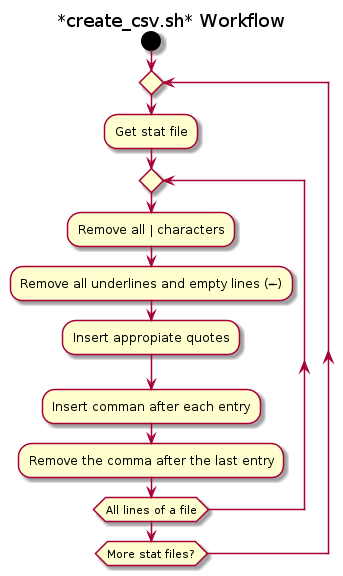

The diagram above was rendered by PlantUML. Its source (embedded in the PNG):
@startuml
title *create_csv.sh* Workflow
start
repeat
  :Get stat file;
  repeat
    :Remove all | characters;
    :Remove all underlines and empty lines (------);
    :Insert appropiate quotes;
    :Insert comman after each entry;
    :Remove the comma after the last entry;
  repeat while (All lines of a file)
repeat while (More stat files?)

@enduml